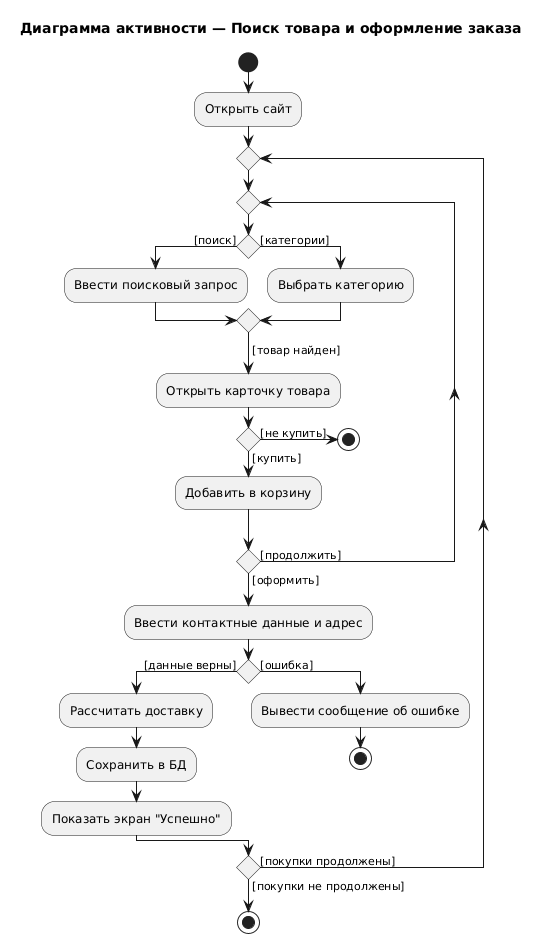

The diagram above was rendered by PlantUML. Its source (embedded in the PNG):
@startuml
title Диаграмма активности — Поиск товара и оформление заказа

start
:Открыть сайт;
repeat
  repeat
    if () then ([поиск])
      :Ввести поисковый запрос;
    else ([категории])
      :Выбрать категорию;
    endif
    -> [товар найден];
    :Открыть карточку товара;
    if () then ([не купить])
      stop
    else ([купить])
      :Добавить в корзину;
    endif
  repeat while () is ([продолжить]) not ([оформить])

  :Ввести контактные данные и адрес;
  if () then ([данные верны])
    :Рассчитать доставку;
    :Сохранить в БД;
    :Показать экран "Успешно";
  else ([ошибка])
    :Вывести сообщение об ошибке;
    stop
  endif
repeat while () is ([покупки продолжены]) not ([покупки не продолжены])
stop
@enduml